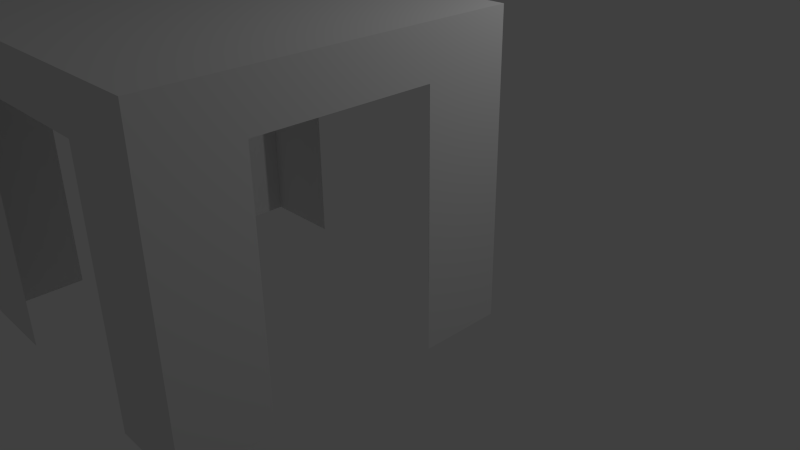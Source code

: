 # Source: raum3.blend  (saved by Blender 2.74.0; exported with 4.5.12 LTS)
import bpy
from mathutils import Matrix  # noqa: F401  (used for matrix-valued properties, if any)

bpy.ops.wm.read_factory_settings(use_empty=True)
scene = bpy.context.scene
scene.name = 'Scene'

# ---- collections
col_collection_1 = bpy.data.collections.new('Collection 1'); scene.collection.children.link(col_collection_1)

# ---- world
world_world = bpy.data.worlds.new('World'); scene.world = world_world
world_world.color = (0.05088, 0.05088, 0.05088)
world_world.use_sun_shadow = False
world_world.sun_shadow_jitter_overblur = 0.0
world_world.cycles.sampling_method = 'MANUAL'
world_world.cycles.sample_map_resolution = 256

# ---- cameras
cam_camera = bpy.data.cameras.new('Camera')
cam_camera.clip_end = 100.0
cam_camera.lens = 35.0
cam_camera.sensor_width = 32.0
cam_camera.sensor_height = 18.0
cam_camera.ortho_scale = 7.314
cam_camera.dof.focus_distance = 0.0
cam_camera.dof.aperture_fstop = 128.0

# ---- lights
light_lamp = bpy.data.lights.new('Lamp', 'POINT')
light_lamp.transmission_factor = 0.0
light_lamp.cutoff_distance = 30.0
light_lamp.energy = 100.0
light_lamp.shadow_buffer_clip_start = 1.001
light_lamp.shadow_soft_size = 0.1
light_lamp.shadow_maximum_resolution = 0.006
light_lamp.use_absolute_resolution = True
light_lamp.cycles.use_multiple_importance_sampling = False

# ---- meshes
me_plane_001 = bpy.data.meshes.new('Plane.001')
me_plane_001.from_pydata([(-2.0, -1.0, 0.0), (2.0, -1.0, 0.0), (-2.0, 1.0, 0.0), (2.0, 1.0, 0.0), (-2.0, 1.0, 2.5), (-2.0, -1.0, 2.5), (2.0, -1.0, 2.5), (2.0, 1.0, 2.5), (-1.0, -1.0, 0.0), (-1.0, 1.0, 0.0), (-1.0, -1.0, 2.5), (-1.0, 1.0, 2.5), (1.0, -1.0, 0.0), (1.0, -1.0, 2.5), (1.0, 1.0, 0.0), (1.0, 1.0, 2.5), (2.0, 1.0, 2.088), (-2.0, 1.0, 2.088), (2.0, -1.0, 2.088), (-2.0, -1.0, 2.088), (-1.0, -1.0, 2.088), (-1.0, 1.0, 2.088), (1.0, -1.0, 2.088), (1.0, 1.0, 2.088), (-2.0, 0.5, 0.0), (2.0, 0.5, 0.0), (-2.0, 0.5, 2.5), (2.0, 0.5, 2.5), (-1.0, 0.5, 2.5), (1.0, 0.5, 2.5), (-2.0, 0.5, 2.088), (2.0, 0.5, 2.088), (-2.0, -0.5, 0.0), (-2.0, -0.5, 2.5), (-1.0, -0.5, 2.5), (1.0, -0.5, 2.5), (-2.0, -0.5, 2.088), (2.0, -0.5, 0.0), (2.0, -0.5, 2.5), (2.0, -0.5, 2.088)], [], [(29, 15, 7, 27), (31, 27, 7, 16), (36, 33, 5, 19), (23, 16, 7, 15), (20, 19, 5, 10), (22, 20, 10, 13), (17, 21, 11, 4), (26, 4, 11, 28), (18, 22, 13, 6), (21, 23, 15, 11), (28, 11, 15, 29), (1, 12, 22, 18), (2, 9, 21, 17), (2, 17, 30, 24), (8, 0, 19, 20), (14, 3, 16, 23), (32, 36, 19, 0), (25, 31, 16, 3), (34, 28, 29, 35), (33, 26, 28, 34), (17, 4, 26, 30), (39, 38, 27, 31), (35, 29, 27, 38), (13, 35, 38, 6), (18, 6, 38, 39), (5, 33, 34, 10), (10, 34, 35, 13), (1, 18, 39, 37), (30, 26, 33, 36)])
me_plane_001.use_remesh_preserve_volume = False
me_plane_001.use_remesh_preserve_attributes = False
me_plane_001.use_mirror_vertex_groups = False
me_plane_001.update()

# ---- objects
ob_lamp = bpy.data.objects.new('Lamp', light_lamp)
ob_camera = bpy.data.objects.new('Camera', cam_camera)
ob_plane_001 = bpy.data.objects.new('Plane.001', me_plane_001)

# ---- transforms, parenting, visibility, modifiers, constraints
ob_lamp.location = (4.076, 1.005, 5.904)
ob_lamp.rotation_euler = (0.6503, 0.05522, 1.866)
ob_lamp.lock_rotations_4d = False
ob_lamp.empty_display_type = 'ARROWS'
ob_lamp.color = (0.0, 0.0, 0.0, 0.0)
ob_lamp.lineart.crease_threshold = 0.0
ob_camera.location = (7.481, -6.508, 5.344)
ob_camera.rotation_euler = (1.109, 0.01082, 0.8149)
ob_camera.lock_rotations_4d = False
ob_camera.empty_display_type = 'ARROWS'
ob_camera.color = (0.0, 0.0, 0.0, 0.0)
ob_camera.display_type = 'WIRE'
ob_camera.lineart.crease_threshold = 0.0
ob_plane_001.location = (0.0, -2.0, 0.0)
ob_plane_001.scale = (1.0, 2.0, 1.4)
ob_plane_001.lineart.crease_threshold = 0.0

# ---- collection membership
col_collection_1.objects.link(ob_lamp)
col_collection_1.objects.link(ob_camera)
col_collection_1.objects.link(ob_plane_001)

# ---- scene / render settings (as saved in the file)
scene.camera = ob_camera
scene.frame_start = 1; scene.frame_end = 250; scene.frame_set(1)
scene.render.engine = 'BLENDER_EEVEE_NEXT'
scene.render.resolution_percentage = 50
scene.render.dither_intensity = 0.0
scene.cycles.use_denoising = False
scene.cycles.samples = 10
scene.cycles.sampling_pattern = 'TABULATED_SOBOL'
scene.cycles.light_sampling_threshold = 0.0
scene.cycles.use_adaptive_sampling = False
scene.cycles.use_light_tree = False
scene.cycles.blur_glossy = 0.0
scene.cycles.volume_bounces = 1
scene.cycles.pixel_filter_type = 'GAUSSIAN'
scene.cycles.sample_clamp_indirect = 0.0
scene.view_settings.view_transform = 'Standard'
bpy.context.view_layer.update()
